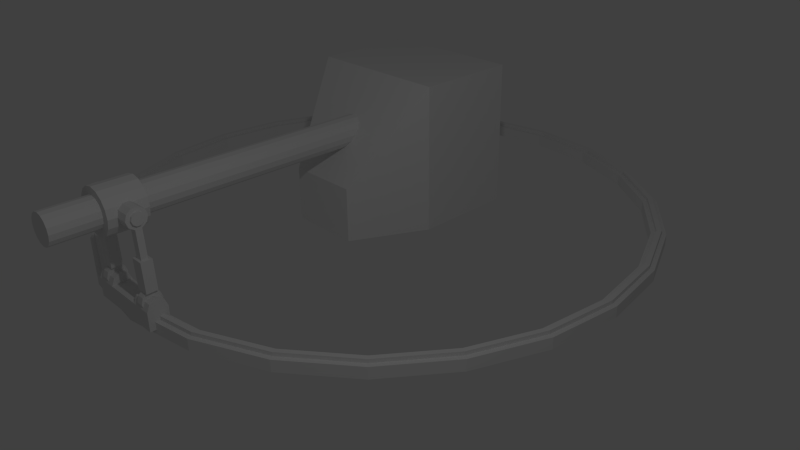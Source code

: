 # Source: OnARailGun.blend  (saved by Blender 2.70.0; exported with 4.5.12 LTS)
import bpy
from mathutils import Matrix  # noqa: F401  (used for matrix-valued properties, if any)

bpy.ops.wm.read_factory_settings(use_empty=True)
scene = bpy.context.scene
scene.name = 'Scene'

# ---- collections
col_collection_1 = bpy.data.collections.new('Collection 1'); scene.collection.children.link(col_collection_1)

# ---- materials (node trees are filled in below, after node groups)
mat_material = bpy.data.materials.new('Material')
mat_material.alpha_threshold = 0.0
mat_material.use_transparent_shadow = False
mat_material.roughness = 0.5
mat_material.line_color = (0.0, 0.0, 0.0, 1.0)

# ---- material node trees

# ---- world
world_world = bpy.data.worlds.new('World'); scene.world = world_world
world_world.color = (0.05088, 0.05088, 0.05088)
world_world.use_sun_shadow = False
world_world.sun_shadow_jitter_overblur = 0.0
world_world.cycles.sampling_method = 'MANUAL'
world_world.cycles.sample_map_resolution = 256

# ---- cameras
cam_camera = bpy.data.cameras.new('Camera')
cam_camera.clip_end = 100.0
cam_camera.lens = 35.0
cam_camera.sensor_width = 32.0
cam_camera.sensor_height = 18.0
cam_camera.ortho_scale = 7.314
cam_camera.dof.focus_distance = 0.0
cam_camera.dof.aperture_fstop = 128.0

# ---- lights
light_lamp = bpy.data.lights.new('Lamp', 'POINT')
light_lamp.transmission_factor = 0.0
light_lamp.cutoff_distance = 30.0
light_lamp.energy = 100.0
light_lamp.shadow_buffer_clip_start = 1.001
light_lamp.shadow_soft_size = 0.1
light_lamp.shadow_maximum_resolution = 0.006
light_lamp.use_absolute_resolution = True
light_lamp.cycles.use_multiple_importance_sampling = False

# ---- meshes
me_cube_001 = bpy.data.meshes.new('Cube.001')
me_cube_001.from_pydata([(3.46, -1.902, -0.1051), (3.285, -1.805, -0.1051), (3.46, -1.902, 0.05315), (3.285, -1.805, 0.05315), (3.401, -1.87, 0.05315), (3.343, -1.838, 0.05315), (3.401, -1.87, 0.1039), (3.343, -1.838, 0.1039), (2.849, -2.733, -0.1051), (2.705, -2.594, -0.1051), (2.849, -2.733, 0.05315), (2.705, -2.594, 0.05315), (2.801, -2.687, 0.05315), (2.753, -2.64, 0.05315), (2.801, -2.687, 0.1039), (2.753, -2.64, 0.1039), (2.044, -3.376, -0.1051), (1.94, -3.205, -0.1051), (2.044, -3.376, 0.05315), (1.94, -3.205, 0.05315), (2.009, -3.319, 0.05315), (1.975, -3.262, 0.05315), (2.009, -3.319, 0.1039), (1.975, -3.262, 0.1039), (1.099, -3.79, -0.1051), (1.044, -3.598, -0.1051), (1.099, -3.79, 0.05315), (1.044, -3.598, 0.05315), (1.081, -3.726, 0.05315), (1.062, -3.662, 0.05315), (1.081, -3.726, 0.1039), (1.062, -3.662, 0.1039), (0.07994, -3.946, -0.1051), (0.07593, -3.746, -0.1051), (0.07994, -3.946, 0.05315), (0.07593, -3.746, 0.05315), (0.0786, -3.879, 0.05315), (0.07727, -3.813, 0.05315), (0.0786, -3.879, 0.1039), (0.07726, -3.813, 0.1039), (-0.9446, -3.831, -0.1051), (-0.897, -3.637, -0.1051), (-0.9446, -3.831, 0.05315), (-0.897, -3.637, 0.05315), (-0.9287, -3.767, 0.05315), (-0.9129, -3.702, 0.05315), (-0.9287, -3.767, 0.1039), (-0.9129, -3.702, 0.1039), (-1.905, -3.456, -0.1051), (-1.809, -3.281, -0.1051), (-1.905, -3.456, 0.05315), (-1.809, -3.281, 0.05315), (-1.873, -3.398, 0.05315), (-1.841, -3.339, 0.05315), (-1.873, -3.398, 0.1039), (-1.841, -3.339, 0.1039), (-2.736, -2.846, -0.1051), (-2.597, -2.701, -0.1051), (-2.736, -2.846, 0.05315), (-2.597, -2.701, 0.05315), (-2.69, -2.798, 0.05315), (-2.644, -2.75, 0.05315), (-2.69, -2.798, 0.1039), (-2.644, -2.75, 0.1039), (-3.369, -2.057, -0.1051), (-3.198, -1.953, -0.1051), (-3.369, -2.057, 0.05315), (-3.198, -1.953, 0.05315), (-3.255, -1.988, 0.05315), (-3.312, -2.022, 0.05315), (-3.255, -1.988, 0.1039), (-3.312, -2.022, 0.1039), (-3.787, -1.115, -0.1051), (-3.595, -1.059, -0.1051), (-3.787, -1.115, 0.05315), (-3.595, -1.059, 0.05315), (-3.659, -1.077, 0.05315), (-3.723, -1.096, 0.05315), (-3.659, -1.077, 0.1039), (-3.723, -1.096, 0.1039), (-3.949, -0.09687, -0.1051), (-3.749, -0.09182, -0.1051), (-3.949, -0.09687, 0.05315), (-3.749, -0.09182, 0.05315), (-3.815, -0.09351, 0.05315), (-3.882, -0.09519, 0.05315), (-3.815, -0.09351, 0.1039), (-3.882, -0.09519, 0.1039), (-3.84, 0.928, -0.1051), (-3.645, 0.8815, -0.1051), (-3.84, 0.928, 0.05315), (-3.645, 0.8814, 0.05315), (-3.71, 0.897, 0.05315), (-3.775, 0.9125, 0.05315), (-3.71, 0.897, 0.1039), (-3.775, 0.9125, 0.1039), (-3.469, 1.89, -0.1051), (-3.294, 1.795, -0.1051), (-3.469, 1.89, 0.05315), (-3.294, 1.795, 0.05315), (-3.352, 1.827, 0.05315), (-3.411, 1.858, 0.05315), (-3.352, 1.827, 0.1039), (-3.411, 1.858, 0.1039), (-2.863, 2.724, -0.1051), (-2.718, 2.586, -0.1051), (-2.863, 2.724, 0.05315), (-2.718, 2.586, 0.05315), (-2.767, 2.632, 0.05315), (-2.815, 2.678, 0.05315), (-2.767, 2.632, 0.1039), (-2.815, 2.678, 0.1039), (-2.062, 3.372, -0.1051), (-1.957, 3.202, -0.1051), (-2.062, 3.372, 0.05315), (-1.957, 3.202, 0.05315), (-1.992, 3.258, 0.05315), (-2.027, 3.315, 0.05315), (-1.992, 3.258, 0.1039), (-2.027, 3.315, 0.1039), (-1.12, 3.791, -0.1051), (-1.063, 3.599, -0.1051), (-1.12, 3.791, 0.05315), (-1.063, 3.599, 0.05315), (-1.082, 3.663, 0.05315), (-1.101, 3.727, 0.05315), (-1.082, 3.663, 0.1039), (-1.101, 3.727, 0.1039), (-0.1017, 3.952, -0.1051), (-0.09659, 3.753, -0.1051), (-0.1017, 3.952, 0.05315), (-0.09659, 3.753, 0.05315), (-0.09829, 3.819, 0.05315), (-0.09999, 3.886, 0.05315), (-0.09829, 3.819, 0.1039), (-0.09999, 3.886, 0.1039), (0.9232, 3.844, -0.1051), (0.8767, 3.649, -0.1051), (0.9232, 3.844, 0.05315), (0.8767, 3.649, 0.05315), (0.8922, 3.714, 0.05315), (0.9077, 3.779, 0.05315), (0.8922, 3.714, 0.1039), (0.9077, 3.779, 0.1039), (1.886, 3.474, -0.1051), (1.79, 3.298, -0.1051), (1.886, 3.474, 0.05315), (1.79, 3.298, 0.05315), (1.822, 3.357, 0.05315), (1.854, 3.415, 0.05315), (1.822, 3.357, 0.1039), (1.854, 3.415, 0.1039), (2.72, 2.868, -0.1051), (3.379, 2.05, -0.1051), (3.208, 1.946, -0.1051), (2.582, 2.723, -0.1051), (2.72, 2.868, 0.05315), (3.379, 2.05, 0.05315), (3.208, 1.946, 0.05315), (2.582, 2.723, 0.05315), (3.322, 2.015, 0.05315), (3.265, 1.981, 0.05315), (2.628, 2.771, 0.05315), (2.674, 2.82, 0.05315), (3.322, 2.015, 0.1039), (3.265, 1.981, 0.1039), (2.628, 2.771, 0.1039), (2.674, 2.82, 0.1039), (3.793, 1.106, -0.1051), (3.601, 1.05, -0.1051), (3.793, 1.106, 0.05315), (3.601, 1.05, 0.05315), (3.729, 1.087, 0.05315), (3.665, 1.069, 0.05315), (3.729, 1.087, 0.1039), (3.665, 1.069, 0.1039), (3.95, 0.08651, -0.1051), (3.75, 0.08237, -0.1051), (3.95, 0.08651, 0.05315), (3.75, 0.08237, 0.05315), (3.883, 0.08513, 0.05315), (3.816, 0.08375, 0.05315), (3.883, 0.08513, 0.1039), (3.816, 0.08375, 0.1039), (3.836, -0.9381, -0.1051), (3.642, -0.8906, -0.1051), (3.836, -0.9381, 0.05315), (3.642, -0.8906, 0.05315), (3.771, -0.9223, 0.05315), (3.706, -0.9064, 0.05315), (3.771, -0.9223, 0.1039), (3.706, -0.9064, 0.1039)], [], [(2, 4, 6, 7, 5, 3, 1, 0), (10, 12, 14, 15, 13, 11, 9, 8), (18, 20, 22, 23, 21, 19, 17, 16), (26, 28, 30, 31, 29, 27, 25, 24), (34, 36, 38, 39, 37, 35, 33, 32), (42, 44, 46, 47, 45, 43, 41, 40), (50, 52, 54, 55, 53, 51, 49, 48), (58, 60, 62, 63, 61, 59, 57, 56), (64, 65, 67, 68, 70, 71, 69, 66), (72, 73, 75, 76, 78, 79, 77, 74), (80, 81, 83, 84, 86, 87, 85, 82), (88, 89, 91, 92, 94, 95, 93, 90), (96, 97, 99, 100, 102, 103, 101, 98), (104, 105, 107, 108, 110, 111, 109, 106), (112, 113, 115, 116, 118, 119, 117, 114), (120, 121, 123, 124, 126, 127, 125, 122), (128, 129, 131, 132, 134, 135, 133, 130), (136, 137, 139, 140, 142, 143, 141, 138), (144, 145, 147, 148, 150, 151, 149, 146), (156, 157, 153, 152), (158, 159, 155, 154), (157, 160, 164, 165, 161, 158, 154, 153), (163, 160, 157, 156), (153, 154, 155, 152), (152, 155, 159, 162, 166, 167, 163, 156), (159, 158, 161, 162), (160, 163, 167, 164), (166, 165, 164, 167), (162, 161, 165, 166), (170, 172, 174, 175, 173, 171, 169, 168), (178, 180, 182, 183, 181, 179, 177, 176), (186, 188, 190, 191, 189, 187, 185, 184), (186, 2, 0, 184), (3, 187, 185, 1), (188, 4, 2, 186), (0, 1, 185, 184), (187, 3, 5, 189), (4, 188, 190, 6), (191, 7, 6, 190), (189, 5, 7, 191), (2, 10, 8, 0), (11, 3, 1, 9), (4, 12, 10, 2), (8, 9, 1, 0), (3, 11, 13, 5), (12, 4, 6, 14), (7, 15, 14, 6), (5, 13, 15, 7), (10, 18, 16, 8), (19, 11, 9, 17), (12, 20, 18, 10), (16, 17, 9, 8), (11, 19, 21, 13), (20, 12, 14, 22), (15, 23, 22, 14), (13, 21, 23, 15), (18, 26, 24, 16), (27, 19, 17, 25), (20, 28, 26, 18), (24, 25, 17, 16), (19, 27, 29, 21), (28, 20, 22, 30), (23, 31, 30, 22), (21, 29, 31, 23), (26, 34, 32, 24), (35, 27, 25, 33), (28, 36, 34, 26), (32, 33, 25, 24), (27, 35, 37, 29), (36, 28, 30, 38), (31, 39, 38, 30), (29, 37, 39, 31), (34, 42, 40, 32), (43, 35, 33, 41), (36, 44, 42, 34), (40, 41, 33, 32), (35, 43, 45, 37), (44, 36, 38, 46), (39, 47, 46, 38), (37, 45, 47, 39), (42, 50, 48, 40), (51, 43, 41, 49), (44, 52, 50, 42), (48, 49, 41, 40), (43, 51, 53, 45), (52, 44, 46, 54), (47, 55, 54, 46), (45, 53, 55, 47), (50, 58, 56, 48), (59, 51, 49, 57), (52, 60, 58, 50), (56, 57, 49, 48), (51, 59, 61, 53), (60, 52, 54, 62), (55, 63, 62, 54), (53, 61, 63, 55), (58, 66, 64, 56), (67, 59, 57, 65), (60, 69, 66, 58), (64, 65, 57, 56), (59, 67, 68, 61), (69, 60, 62, 71), (63, 70, 71, 62), (61, 68, 70, 63), (66, 74, 72, 64), (75, 67, 65, 73), (69, 77, 74, 66), (72, 73, 65, 64), (67, 75, 76, 68), (77, 69, 71, 79), (70, 78, 79, 71), (68, 76, 78, 70), (74, 82, 80, 72), (83, 75, 73, 81), (77, 85, 82, 74), (80, 81, 73, 72), (75, 83, 84, 76), (85, 77, 79, 87), (78, 86, 87, 79), (76, 84, 86, 78), (82, 90, 88, 80), (91, 83, 81, 89), (85, 93, 90, 82), (88, 89, 81, 80), (83, 91, 92, 84), (93, 85, 87, 95), (86, 94, 95, 87), (84, 92, 94, 86), (90, 98, 96, 88), (99, 91, 89, 97), (93, 101, 98, 90), (96, 97, 89, 88), (91, 99, 100, 92), (101, 93, 95, 103), (94, 102, 103, 95), (92, 100, 102, 94), (98, 106, 104, 96), (107, 99, 97, 105), (101, 109, 106, 98), (104, 105, 97, 96), (99, 107, 108, 100), (109, 101, 103, 111), (102, 110, 111, 103), (100, 108, 110, 102), (106, 114, 112, 104), (115, 107, 105, 113), (109, 117, 114, 106), (112, 113, 105, 104), (107, 115, 116, 108), (117, 109, 111, 119), (110, 118, 119, 111), (108, 116, 118, 110), (114, 122, 120, 112), (123, 115, 113, 121), (117, 125, 122, 114), (120, 121, 113, 112), (115, 123, 124, 116), (125, 117, 119, 127), (118, 126, 127, 119), (116, 124, 126, 118), (122, 130, 128, 120), (131, 123, 121, 129), (125, 133, 130, 122), (128, 129, 121, 120), (123, 131, 132, 124), (133, 125, 127, 135), (126, 134, 135, 127), (124, 132, 134, 126), (130, 138, 136, 128), (139, 131, 129, 137), (133, 141, 138, 130), (136, 137, 129, 128), (131, 139, 140, 132), (141, 133, 135, 143), (134, 142, 143, 135), (132, 140, 142, 134), (138, 146, 144, 136), (147, 139, 137, 145), (141, 149, 146, 138), (144, 145, 137, 136), (139, 147, 148, 140), (149, 141, 143, 151), (142, 150, 151, 143), (140, 148, 150, 142), (146, 156, 152, 144), (159, 147, 145, 155), (149, 163, 156, 146), (152, 155, 145, 144), (147, 159, 162, 148), (163, 149, 151, 167), (150, 166, 167, 151), (148, 162, 166, 150), (157, 170, 168, 153), (171, 158, 154, 169), (160, 172, 170, 157), (168, 169, 154, 153), (158, 171, 173, 161), (172, 160, 164, 174), (165, 175, 174, 164), (161, 173, 175, 165), (170, 178, 176, 168), (179, 171, 169, 177), (172, 180, 178, 170), (176, 177, 169, 168), (171, 179, 181, 173), (180, 172, 174, 182), (175, 183, 182, 174), (173, 181, 183, 175), (178, 186, 184, 176), (187, 179, 177, 185), (180, 188, 186, 178), (184, 185, 177, 176), (179, 187, 189, 181), (188, 180, 182, 190), (183, 191, 190, 182), (181, 189, 191, 183)])
me_cube_001.use_remesh_preserve_volume = False
me_cube_001.use_remesh_preserve_attributes = False
me_cube_001.use_mirror_vertex_groups = False
me_cube_001.update()
me_cube = bpy.data.meshes.new('Cube')
me_cube.from_pydata([(1.0, 1.4, 0.0), (-1.0, 1.4, 0.0), (1.0, 1.4, 2.0), (-1.0, 1.4, 2.0), (1.0, -5.96e-08, 0.0), (-1.0, 2.98e-07, 0.0), (1.0, -5.364e-07, 2.0), (-1.0, 1.788e-07, 2.0), (1.0, -2.384e-07, 0.75), (-1.0, 2.533e-07, 0.75), (0.5, -1.0, 0.0), (-0.5, -1.0, 0.0), (0.5, -1.0, 0.75), (-0.5, -1.0, 0.75)], [], [(1, 3, 2, 0), (5, 11, 13, 9), (10, 12, 13, 11), (7, 9, 13), (4, 8, 12, 10), (6, 12, 8), (2, 6, 8, 4, 0), (1, 5, 9, 7, 3), (3, 7, 6, 2), (6, 7, 13, 12)])
me_cube.materials.append(mat_material)
me_cube.use_remesh_preserve_volume = False
me_cube.use_remesh_preserve_attributes = False
me_cube.use_mirror_vertex_groups = False
me_cube.update()
me_cube_002 = bpy.data.meshes.new('Cube.002')
me_cube_002.from_pydata([(0.56, -3.685, -0.04894), (0.56, -3.95, -0.04894), (0.56, -3.95, 0.2), (0.0, -3.685, 0.2), (0.0, -3.685, -0.04894), (0.0, -3.95, 0.2), (0.0, -3.95, -0.04894), (0.26, -3.685, 0.2), (0.56, -3.685, 0.2), (0.26, -3.95, 0.2), (0.26, -3.911, 0.2937), (0.56, -3.911, 0.2937), (0.26, -3.817, 0.3325), (0.56, -3.817, 0.3325), (0.26, -3.724, 0.2937), (0.56, -3.724, 0.2937)], [], [(11, 2, 1, 0, 8, 15, 13), (6, 4, 0, 1), (10, 11, 13, 12), (12, 13, 15, 14), (1, 2, 9, 5, 6), (7, 14, 15, 8), (11, 10, 9, 2), (8, 0, 4, 3, 7), (3, 5, 9, 7), (9, 10, 12, 14, 7)])
me_cube_002.use_remesh_preserve_volume = False
me_cube_002.use_remesh_preserve_attributes = False
me_cube_002.use_mirror_vertex_groups = False
me_cube_002.update()
me_cylinder = bpy.data.meshes.new('Cylinder')
me_cylinder.from_pydata([(0.36, 0.135, 4.843e-08), (0.46, 0.135, -4.098e-08), (0.36, 0.1092, -0.07935), (0.46, 0.1092, -0.07935), (0.36, 0.04172, -0.1284), (0.46, 0.04172, -0.1284), (0.36, -0.04172, -0.1284), (0.46, -0.04172, -0.1284), (0.36, -0.1092, -0.07935), (0.46, -0.1092, -0.07935), (0.36, -0.135, 5.96e-08), (0.46, -0.135, -2.98e-08), (0.36, -0.1092, 0.07935), (0.46, -0.1092, 0.07935), (0.36, -0.04172, 0.1284), (0.46, -0.04172, 0.1284), (0.36, 0.04172, 0.1284), (0.46, 0.04172, 0.1284), (0.36, 0.1092, 0.07935), (0.46, 0.1092, 0.07935), (0.3215, -0.07387, 0.1284), (0.4985, -0.07387, 0.1284), (0.3215, 0.07387, 0.1284), (0.4985, 0.07387, 0.1284), (0.3215, -0.07387, 0.5284), (0.4985, -0.07387, 0.5284), (0.3215, 0.07387, 0.5284), (0.4985, 0.07387, 0.5284)], [], [(0, 1, 3, 2), (2, 3, 5, 4), (4, 5, 7, 6), (6, 7, 9, 8), (8, 9, 11, 10), (10, 11, 13, 12), (12, 13, 15, 14), (17, 16, 22, 23), (3, 1, 19, 17, 15, 13, 11, 9, 7, 5), (18, 19, 1, 0), (16, 17, 19, 18), (0, 2, 4, 6, 8, 10, 12, 14, 16, 18), (23, 22, 26, 27), (15, 17, 23, 21), (16, 14, 20, 22), (14, 15, 21, 20), (24, 25, 27, 26), (21, 23, 27, 25), (22, 20, 24, 26), (20, 21, 25, 24)])
me_cylinder.use_remesh_preserve_volume = False
me_cylinder.use_remesh_preserve_attributes = False
me_cylinder.use_mirror_vertex_groups = False
me_cylinder.update()
me_circle = bpy.data.meshes.new('Circle')
me_circle.from_pydata([(-2.701e-08, 0.2, -2.384e-07), (-0.07654, 0.1848, -2.384e-07), (-0.1414, 0.1414, -2.384e-07), (-0.1848, 0.07654, 0.0), (-0.2, -3.069e-09, 0.0), (-0.1848, -0.07654, 0.0), (-0.1414, -0.1414, 2.384e-07), (-0.07654, -0.1848, 2.384e-07), (-5.721e-08, -0.2, 2.384e-07), (0.07654, -0.1848, 2.384e-07), (0.1414, -0.1414, 2.384e-07), (0.1848, -0.07654, 0.0), (0.2, 8.059e-09, 0.0), (0.1848, 0.07654, 0.0), (0.1414, 0.1414, -2.384e-07), (0.07654, 0.1848, -2.384e-07), (-2.701e-08, 0.2, -3.6), (-0.07654, 0.1848, -3.6), (-0.1414, 0.1414, -3.6), (-0.1848, 0.07654, -3.6), (-0.2, 3.337e-06, -3.6), (-0.1848, -0.07653, -3.6), (-0.1414, -0.1414, -3.6), (-0.07654, -0.1848, -3.6), (-5.721e-08, -0.2, -3.6), (0.07654, -0.1848, -3.6), (0.1414, -0.1414, -3.6), (0.1848, -0.07653, -3.6), (0.2, 3.348e-06, -3.6), (0.1848, 0.07654, -3.6), (0.1414, 0.1414, -3.6), (0.07654, 0.1848, -3.6), (9.467e-08, 0.2, -4.1), (-0.07654, 0.1848, -4.1), (-0.1414, 0.1414, -4.1), (-0.1848, 0.07654, -4.1), (-0.2, 2.067e-06, -4.1), (-0.1848, -0.07653, -4.1), (-0.1414, -0.1414, -4.1), (-0.07654, -0.1848, -4.1), (6.448e-08, -0.2, -4.1), (0.07654, -0.1848, -4.1), (0.1414, -0.1414, -4.1), (0.1848, -0.07653, -4.1), (0.2, 2.078e-06, -4.1), (0.1848, 0.07654, -4.1), (0.1414, 0.1414, -4.1), (0.07654, 0.1848, -4.1), (2.407e-07, 0.2, -4.7), (-0.07654, 0.1848, -4.7), (-0.1414, 0.1414, -4.7), (-0.1848, 0.07654, -4.7), (-0.2, 5.428e-07, -4.7), (-0.1848, -0.07654, -4.7), (-0.1414, -0.1414, -4.7), (-0.07654, -0.1848, -4.7), (2.105e-07, -0.2, -4.7), (0.07654, -0.1848, -4.7), (0.1414, -0.1414, -4.7), (0.1848, -0.07654, -4.7), (0.2, 5.539e-07, -4.7), (0.1848, 0.07654, -4.7), (0.1414, 0.1414, -4.7), (0.07654, 0.1848, -4.7), (-5.518e-08, 0.3, -3.6), (-0.1148, 0.2772, -3.6), (-0.2121, 0.2121, -3.6), (-0.2772, 0.1148, -3.6), (-0.3, 3.746e-06, -3.6), (-0.2772, -0.1148, -3.6), (-0.2121, -0.2121, -3.6), (-0.1148, -0.2772, -3.6), (-1.005e-07, -0.3, -3.6), (0.1148, -0.2772, -3.6), (0.2121, -0.2121, -3.6), (0.2772, -0.1148, -3.6), (0.3, 3.763e-06, -3.6), (0.2772, 0.1148, -3.6), (0.2121, 0.2121, -3.6), (0.1148, 0.2772, -3.6), (1.273e-07, 0.3, -4.1), (-0.1148, 0.2772, -4.1), (-0.2121, 0.2121, -4.1), (-0.2772, 0.1148, -4.1), (-0.3, 1.651e-06, -4.1), (-0.2772, -0.1148, -4.1), (-0.2121, -0.2121, -4.1), (-0.1148, -0.2772, -4.1), (8.205e-08, -0.3, -4.1), (0.1148, -0.2772, -4.1), (0.2121, -0.2121, -4.1), (0.2772, -0.1148, -4.1), (0.3, 1.668e-06, -4.1), (0.2772, 0.1148, -4.1), (0.2121, 0.2121, -4.1), (0.1148, 0.2772, -4.1)], [], [(9, 25, 26, 10), (7, 23, 24, 8), (5, 21, 22, 6), (3, 19, 20, 4), (14, 30, 31, 15), (1, 17, 18, 2), (12, 28, 29, 13), (10, 26, 27, 11), (8, 24, 25, 9), (6, 22, 23, 7), (4, 20, 21, 5), (15, 31, 16, 0), (2, 18, 19, 3), (13, 29, 30, 14), (0, 16, 17, 1), (11, 27, 28, 12), (38, 39, 87, 86), (38, 37, 53, 54), (24, 23, 71, 72), (40, 41, 89, 88), (26, 25, 73, 74), (42, 43, 91, 90), (28, 27, 75, 76), (17, 16, 64, 65), (33, 34, 82, 81), (44, 45, 93, 92), (30, 29, 77, 78), (19, 18, 66, 67), (35, 36, 84, 83), (46, 47, 95, 94), (16, 31, 79, 64), (21, 20, 68, 69), (37, 38, 86, 85), (49, 48, 63, 62, 61, 60, 59, 58, 57, 56, 55, 54, 53, 52, 51, 50), (36, 35, 51, 52), (47, 46, 62, 63), (34, 33, 49, 50), (45, 44, 60, 61), (43, 42, 58, 59), (41, 40, 56, 57), (39, 38, 54, 55), (37, 36, 52, 53), (32, 47, 63, 48), (35, 34, 50, 51), (46, 45, 61, 62), (33, 32, 48, 49), (44, 43, 59, 60), (42, 41, 57, 58), (40, 39, 55, 56), (69, 68, 84, 85), (64, 79, 95, 80), (67, 66, 82, 83), (78, 77, 93, 94), (65, 64, 80, 81), (76, 75, 91, 92), (74, 73, 89, 90), (72, 71, 87, 88), (70, 69, 85, 86), (68, 67, 83, 84), (79, 78, 94, 95), (66, 65, 81, 82), (77, 76, 92, 93), (75, 74, 90, 91), (73, 72, 88, 89), (71, 70, 86, 87), (22, 21, 69, 70), (47, 32, 80, 95), (36, 37, 85, 84), (20, 19, 67, 68), (31, 30, 78, 79), (45, 46, 94, 93), (34, 35, 83, 82), (18, 17, 65, 66), (29, 28, 76, 77), (43, 44, 92, 91), (32, 33, 81, 80), (27, 26, 74, 75), (41, 42, 90, 89), (25, 24, 72, 73), (39, 40, 88, 87), (23, 22, 70, 71)])
me_circle.use_remesh_preserve_volume = False
me_circle.use_remesh_preserve_attributes = False
me_circle.use_mirror_vertex_groups = False
me_circle.update()
me_cylinder_001 = bpy.data.meshes.new('Cylinder.001')
me_cylinder_001.from_pydata([(0.2623, 0.135, 4.843e-08), (0.4623, 0.135, -4.098e-08), (0.2623, 0.1092, -0.07935), (0.4623, 0.1092, -0.07935), (0.2623, 0.04172, -0.1284), (0.4623, 0.04172, -0.1284), (0.2623, -0.04172, -0.1284), (0.4623, -0.04172, -0.1284), (0.2623, -0.1092, -0.07935), (0.4623, -0.1092, -0.07935), (0.2623, -0.135, 5.96e-08), (0.4623, -0.135, -2.98e-08), (0.2623, -0.1092, 0.07935), (0.4623, -0.1092, 0.07935), (0.2623, -0.04172, 0.1284), (0.4623, -0.04172, 0.1284), (0.2623, 0.04172, 0.1284), (0.4623, 0.04172, 0.1284), (0.2623, 0.1092, 0.07935), (0.4623, 0.1092, 0.07935), (0.4623, 0.04172, -0.8284), (0.4623, -0.04172, -0.8284), (0.3623, 0.04172, -0.1284), (0.3623, -0.04172, -0.1284), (0.3623, 0.04172, -0.5284), (0.3623, -0.04172, -0.8284), (0.4623, 0.0815, -4.068e-08), (0.4623, 0.06593, -0.0479), (0.4623, 0.02518, -0.07751), (0.4623, -0.02518, -0.07751), (0.4623, -0.06593, -0.0479), (0.4623, -0.0815, -3.394e-08), (0.4623, -0.06593, 0.0479), (0.4623, -0.02518, 0.07751), (0.4623, 0.02518, 0.07751), (0.4623, 0.06593, 0.0479), (0.4928, 0.0815, -4.068e-08), (0.4928, 0.06593, -0.0479), (0.4928, 0.02518, -0.07751), (0.4928, -0.02518, -0.07751), (0.4928, -0.06593, -0.0479), (0.4928, -0.0815, -3.394e-08), (0.4928, -0.06593, 0.0479), (0.4928, -0.02518, 0.07751), (0.4928, 0.02518, 0.07751), (0.4928, 0.06593, 0.0479)], [], [(0, 1, 3, 2), (24, 22, 5, 20), (22, 23, 6, 4), (6, 23, 7, 9, 8), (8, 9, 11, 10), (10, 11, 13, 12), (12, 13, 15, 14), (14, 15, 17, 16), (1, 19, 35, 26), (18, 19, 1, 0), (16, 17, 19, 18), (0, 2, 4, 6, 8, 10, 12, 14, 16, 18), (7, 21, 20, 5), (21, 7, 23, 25), (2, 3, 5, 22, 4), (24, 25, 23, 22), (26, 35, 45, 36), (19, 17, 34, 35), (17, 15, 33, 34), (15, 13, 32, 33), (13, 11, 31, 32), (11, 9, 30, 31), (9, 7, 29, 30), (7, 5, 28, 29), (5, 3, 27, 28), (3, 1, 26, 27), (37, 36, 45, 44, 43, 42, 41, 40, 39, 38), (35, 34, 44, 45), (34, 33, 43, 44), (33, 32, 42, 43), (32, 31, 41, 42), (31, 30, 40, 41), (30, 29, 39, 40), (29, 28, 38, 39), (28, 27, 37, 38), (27, 26, 36, 37)])
me_cylinder_001.use_remesh_preserve_volume = False
me_cylinder_001.use_remesh_preserve_attributes = False
me_cylinder_001.use_mirror_vertex_groups = False
me_cylinder_001.update()

# ---- curves / text
cu_beziercircle = bpy.data.curves.new('BezierCircle', 'CURVE')
cu_beziercircle.dimensions = '3D'
_sp = cu_beziercircle.splines.new('BEZIER'); _sp.bezier_points.add(3)
_sp.bezier_points.foreach_set('co', [-1.0, 0.0, 0.0, 0.0, 1.0, 0.0, 1.0, 0.0, 0.0, 0.0, -1.0, 0.0])
_sp.bezier_points.foreach_set('handle_left', [-1.0, -0.5521, 0.0, -0.5521, 1.0, 0.0, 1.0, 0.5521, 0.0, 0.5521, -1.0, 0.0])
_sp.bezier_points.foreach_set('handle_right', [-1.0, 0.5521, 0.0, 0.5521, 1.0, 0.0, 1.0, -0.5521, 0.0, -0.5521, -1.0, 0.0])
for _p, _l, _r in zip(_sp.bezier_points, ['AUTO', 'AUTO', 'AUTO', 'AUTO'], ['AUTO', 'AUTO', 'AUTO', 'AUTO']): _p.handle_left_type = _l; _p.handle_right_type = _r
_sp.order_u = 0
_sp.order_v = 0
_sp.use_cyclic_u = True
cu_beziercircle.use_path = True
cu_beziercircle.use_path_clamp = True
cu_beziercircle.bevel_resolution = 0
cu_beziercircle.fill_mode = 'HALF'

# ---- objects
ob_beziercircle = bpy.data.objects.new('BezierCircle', cu_beziercircle)
ob_track = bpy.data.objects.new('Track', me_cube_001)
ob_body = bpy.data.objects.new('Body', me_cube)
ob_mount = bpy.data.objects.new('Mount', me_cube_002)
ob_lower_cylinder = bpy.data.objects.new('Lower Cylinder', me_cylinder)
ob_barrel = bpy.data.objects.new('Barrel', me_circle)
ob_upper_cylinder = bpy.data.objects.new('Upper Cylinder', me_cylinder_001)
ob_lamp = bpy.data.objects.new('Lamp', light_lamp)
ob_camera = bpy.data.objects.new('Camera', cam_camera)

# ---- transforms, parenting, visibility, modifiers, constraints
ob_beziercircle.location = (0.0, 0.0, 0.0)
ob_beziercircle.scale = (3.75, 3.75, 3.75)
ob_beziercircle.hide_viewport = True
ob_beziercircle.lineart.crease_threshold = 0.0
ob_track.location = (0.0, 0.0, 0.0)
ob_track.lineart.crease_threshold = 0.0
ob_body.location = (0.0, 0.0, 0.0)
ob_body.lock_rotations_4d = False
ob_body.empty_display_type = 'ARROWS'
ob_body.lineart.crease_threshold = 0.0
ob_mount.parent = ob_body
ob_mount.location = (0.0, 0.0, 0.0)
ob_mount.lineart.crease_threshold = 0.0
_m = ob_mount.modifiers.new('Mirror', 'MIRROR')
ob_lower_cylinder.parent = ob_mount
ob_lower_cylinder.location = (0.0, -3.817, 0.264)
ob_lower_cylinder.rotation_euler = (0.02974, 6.602e-18, 9.816e-20)
ob_lower_cylinder.lineart.crease_threshold = 0.0
_m = ob_lower_cylinder.modifiers.new('Mirror', 'MIRROR')
ob_barrel.parent = ob_body
ob_barrel.location = (0.0, 0.0, 1.3)
ob_barrel.rotation_euler = (-1.571, -2.22e-16, 2.22e-16)
ob_barrel.lineart.crease_threshold = 0.0
ob_upper_cylinder.parent = ob_barrel
ob_upper_cylinder.matrix_parent_inverse = Matrix(((1.0, 2.22e-16, 2.22e-16, -2.887e-16), (2.22e-16, -7.59e-07, -1.0, 1.3), (-2.22e-16, 1.0, -7.59e-07, 9.867e-07), (0.0, 0.0, 0.0, 1.0)))
ob_upper_cylinder.location = (0.0, -3.85, 1.3)
ob_upper_cylinder.rotation_euler = (0.0326, 7.237e-18, 1.18e-19)
ob_upper_cylinder.lineart.crease_threshold = 0.0
_m = ob_upper_cylinder.modifiers.new('Mirror', 'MIRROR')
ob_lamp.location = (5.45, -4.128, 5.904)
ob_lamp.rotation_euler = (0.6503, 0.05522, 1.866)
ob_lamp.lock_rotations_4d = False
ob_lamp.empty_display_type = 'ARROWS'
ob_lamp.color = (0.0, 0.0, 0.0, 0.0)
ob_lamp.lineart.crease_threshold = 0.0
ob_camera.location = (8.481, -7.508, 5.344)
ob_camera.rotation_euler = (1.109, 0.01082, 0.8149)
ob_camera.lock_rotations_4d = False
ob_camera.empty_display_type = 'ARROWS'
ob_camera.color = (0.0, 0.0, 0.0, 0.0)
ob_camera.display_type = 'WIRE'
ob_camera.lineart.crease_threshold = 0.0

# ---- collection membership
col_collection_1.objects.link(ob_beziercircle)
col_collection_1.objects.link(ob_track)
col_collection_1.objects.link(ob_body)
col_collection_1.objects.link(ob_mount)
col_collection_1.objects.link(ob_lower_cylinder)
col_collection_1.objects.link(ob_barrel)
col_collection_1.objects.link(ob_upper_cylinder)
col_collection_1.objects.link(ob_lamp)
col_collection_1.objects.link(ob_camera)

# ---- scene / render settings (as saved in the file)
scene.camera = ob_camera
scene.frame_start = 1; scene.frame_end = 250; scene.frame_set(1)
scene.render.engine = 'BLENDER_EEVEE_NEXT'
scene.render.resolution_percentage = 50
scene.render.dither_intensity = 0.0
scene.cycles.use_denoising = False
scene.cycles.samples = 10
scene.cycles.sampling_pattern = 'TABULATED_SOBOL'
scene.cycles.light_sampling_threshold = 0.0
scene.cycles.use_adaptive_sampling = False
scene.cycles.use_light_tree = False
scene.cycles.blur_glossy = 0.0
scene.cycles.volume_bounces = 1
scene.cycles.pixel_filter_type = 'GAUSSIAN'
scene.cycles.sample_clamp_indirect = 0.0
scene.view_settings.view_transform = 'Standard'
bpy.context.view_layer.update()

